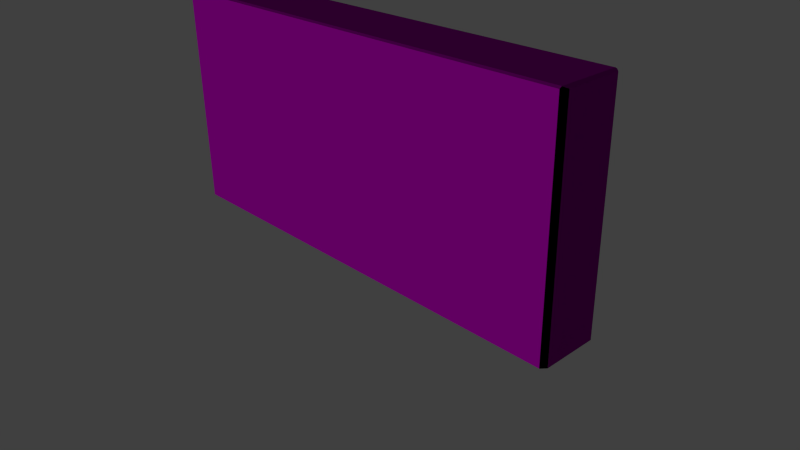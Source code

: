 # Source: decoration_vegetation_hedge_large_1.blend  (saved by Blender 2.70.0; exported with 4.5.12 LTS)
import bpy
from mathutils import Matrix  # noqa: F401  (used for matrix-valued properties, if any)

bpy.ops.wm.read_factory_settings(use_empty=True)
scene = bpy.context.scene
scene.name = 'Scene'

# ---- collections
col_collection_1 = bpy.data.collections.new('Collection 1'); scene.collection.children.link(col_collection_1)

# ---- images (referenced by path relative to the original .blend; pixels are not part of the script)
import os
ASSET_DIR = os.environ.get("B2B_ASSET_DIR", "")  # directory of the original .blend (textures are referenced by path, not embedded)
HERE = os.path.dirname(os.path.abspath(__file__))  # packed textures are extracted next to this script under _unpacked/

def load_image(name, relpath, width, height, colorspace="sRGB"):
    """Load a texture the original file referenced (path relative to the .blend, or extracted next to this script)."""
    p = next((c for c in (os.path.join(HERE, relpath), os.path.join(ASSET_DIR, relpath)) if relpath and os.path.exists(c)), "")
    if p:
        img = bpy.data.images.load(p, check_existing=True)
        img.name = name
    else:  # same state as the original file: an image datablock whose file is absent (Cycles renders it pink)
        img = bpy.data.images.new(name, width, height)
        img.source = "FILE"
        img.filepath = "//" + (relpath or name)
    img.colorspace_settings.name = colorspace
    return img
img_decoration_vegetation_hedge_large_1_diffuse_jpg = load_image('decoration_vegetation_hedge_large_1_diffuse.jpg', 'Texturen/decoration_vegetation_hedge_large_1_diffuse.jpg', 1024, 1024, 'sRGB')
img_decoration_vegetation_hedge_large_1_normal_jpg = load_image('decoration_vegetation_hedge_large_1_normal.jpg', 'Texturen/decoration_vegetation_hedge_large_1_normal.jpg', 1024, 1024, 'sRGB')

# ---- materials (node trees are filled in below, after node groups)
mat_decoration_vegetation_hedge_large_1 = bpy.data.materials.new('decoration_vegetation_hedge_large_1')
mat_decoration_vegetation_hedge_large_1.alpha_threshold = 0.0
mat_decoration_vegetation_hedge_large_1.roughness = 0.5
mat_decoration_vegetation_hedge_large_1.line_color = (0.0, 0.0, 0.0, 1.0)

# ---- material node trees
mat_decoration_vegetation_hedge_large_1.use_nodes = True; mat_decoration_vegetation_hedge_large_1.node_tree.nodes.clear()
_N = mat_decoration_vegetation_hedge_large_1.node_tree.nodes; _L = mat_decoration_vegetation_hedge_large_1.node_tree.links
n0 = _N.new('ShaderNodeOutputMaterial'); n0.name = 'Material Output'; n0.location = (300, 300)
n1 = _N.new('ShaderNodeBsdfDiffuse'); n1.name = 'Diffuse BSDF'; n1.location = (10, 300)
n2 = _N.new('ShaderNodeTexImage'); n2.name = 'Image Texture'; n2.location = (-545, 322)
n2.width = 140
n2.image = img_decoration_vegetation_hedge_large_1_diffuse_jpg
n3 = _N.new('ShaderNodeTexImage'); n3.name = 'Image Texture.001'; n3.location = (-552, 86)
n3.width = 140
n3.image = img_decoration_vegetation_hedge_large_1_normal_jpg
n4 = _N.new('ShaderNodeNormalMap'); n4.name = 'Normal Map'; n4.location = (-251, 49)
n5 = _N.new('ShaderNodeTexCoord'); n5.name = 'Texture Coordinate'; n5.location = (-815, 252)
_L.new(n1.outputs[0], n0.inputs[0])
_L.new(n5.outputs[2], n2.inputs[0])
_L.new(n5.outputs[2], n3.inputs[0])
_L.new(n2.outputs[0], n1.inputs[0])
_L.new(n3.outputs[0], n4.inputs[1])
_L.new(n4.outputs[0], n1.inputs[2])
n0.is_active_output = True

# ---- world
world_world = bpy.data.worlds.new('World'); scene.world = world_world
world_world.color = (0.05088, 0.05088, 0.05088)
world_world.use_sun_shadow = False
world_world.sun_shadow_jitter_overblur = 0.0
world_world.cycles.sampling_method = 'MANUAL'
world_world.cycles.sample_map_resolution = 256

# ---- cameras
cam_camera = bpy.data.cameras.new('Camera')
cam_camera.clip_end = 100.0
cam_camera.lens = 35.0
cam_camera.sensor_width = 32.0
cam_camera.sensor_height = 18.0
cam_camera.ortho_scale = 7.314
cam_camera.dof.focus_distance = 0.0

# ---- lights
light_sun = bpy.data.lights.new('Sun', 'SUN')
light_sun.transmission_factor = 0.0
light_sun.angle = 0.1993
light_sun.energy = 1.0
light_sun.shadow_buffer_clip_start = 0.5
light_sun.shadow_soft_size = 0.1
light_sun.shadow_cascade_max_distance = 1000.0
light_sun.cycles.use_multiple_importance_sampling = False

# ---- meshes
me_cube = bpy.data.meshes.new('Cube')
me_cube.from_pydata([(0.9813, 1.0, 0.0), (1.0, 0.847, 1.192e-07), (1.0, -0.847, 1.192e-07), (0.9813, -1.0, -4.441e-16), (-0.9813, -1.0, 0.0), (-1.0, -0.8667, 1.192e-07), (-1.0, 0.8667, 1.192e-07), (-0.9813, 1.0, 4.441e-16), (1.0, 0.847, 2.981), (0.9813, 1.0, 2.981), (0.9813, 0.9264, 3.0), (0.9813, -0.9264, 3.0), (0.9813, -1.0, 2.981), (1.0, -0.847, 2.981), (-0.9813, -0.9264, 3.0), (-1.0, -0.8667, 2.981), (-0.9813, -1.0, 2.981), (-0.9813, 1.0, 2.981), (-1.0, 0.8667, 2.981), (-0.9813, 0.9264, 3.0)], [], [(9, 0, 7, 17), (3, 12, 16, 4), (5, 15, 18, 6), (10, 19, 14, 11), (1, 8, 13, 2), (8, 9, 10), (11, 12, 13), (14, 15, 16), (17, 18, 19), (0, 9, 8, 1), (2, 13, 12, 3), (4, 16, 15, 5), (6, 18, 17, 7), (10, 11, 13, 8), (9, 17, 19, 10), (11, 14, 16, 12), (14, 19, 18, 15), (0, 1, 2, 3, 4, 5, 6, 7)])
_uv = me_cube.uv_layers.new(name='UVMap')
_uv.uv.foreach_set('vector', [0.16, 0.01076, 0.8417, 0.01076, 0.8417, 0.9936, 0.16, 0.9936, 0.9978, 0.004989, 0.9978, 0.9899, 0.003431, 0.9899, 0.003431, 0.00499, -0.4469, 0.926, -0.4486, 0.1407, -0.3151, 0.1391, -0.3134, 0.9245, 0.5762, 1.217, 0.5762, 2.584, 0.4052, 2.584, 0.4052, 1.217, 1.567, 0.04726, 1.567, 0.7623, 1.409, 0.7623, 1.409, 0.04726, 1.567, 0.7623, 1.582, 0.7631, 1.575, 0.7676, 1.402, 0.7676, 1.395, 0.7631, 1.409, 0.7623, -0.4532, 0.1348, -0.4486, 0.1407, -0.4589, 0.1398, -0.3049, 0.138, -0.3151, 0.1391, -0.3105, 0.1332, 1.582, 0.04807, 1.582, 0.7631, 1.567, 0.7623, 1.567, 0.04726, 1.409, 0.04726, 1.409, 0.7623, 1.395, 0.7631, 1.395, 0.04807, -0.4572, 0.9251, -0.4589, 0.1398, -0.4486, 0.1407, -0.4469, 0.926, -0.3134, 0.9245, -0.3151, 0.1391, -0.3049, 0.138, -0.3032, 0.9233, 1.575, 0.7676, 1.402, 0.7676, 1.409, 0.7623, 1.567, 0.7623, 0.583, 1.217, 0.583, 2.584, 0.5762, 2.584, 0.5762, 1.217, 0.4052, 1.217, 0.4052, 2.584, 0.3984, 2.584, 0.3984, 1.217, -0.4532, 0.1348, -0.3105, 0.1332, -0.3151, 0.1391, -0.4486, 0.1407, -0.8022, 1.669, -0.7801, 1.666, -0.5362, 1.666, -0.5142, 1.669, -0.5142, 1.951, -0.5334, 1.954, -0.783, 1.954, -0.8022, 1.951])
me_cube.materials.append(mat_decoration_vegetation_hedge_large_1)
me_cube.use_remesh_preserve_volume = False
me_cube.use_remesh_preserve_attributes = False
me_cube.use_mirror_vertex_groups = False
me_cube.update()

# ---- objects
ob_sun = bpy.data.objects.new('Sun', light_sun)
ob_cube = bpy.data.objects.new('Cube', me_cube)
ob_camera = bpy.data.objects.new('Camera', cam_camera)

# ---- transforms, parenting, visibility, modifiers, constraints
ob_sun.location = (8.848, -5.778, 10.25)
ob_sun.rotation_euler = (4.587e-08, 0.8094, -0.7362)
ob_sun.lineart.crease_threshold = 0.0
ob_cube.location = (0.0, 0.0, 0.0)
ob_cube.scale = (3.101, 0.4396, 1.0)
ob_cube.lock_rotations_4d = False
ob_cube.empty_display_type = 'ARROWS'
ob_cube.lineart.crease_threshold = 0.0
ob_camera.location = (7.481, -6.508, 5.344)
ob_camera.rotation_euler = (1.109, 0.01082, 0.8149)
ob_camera.lock_rotations_4d = False
ob_camera.empty_display_type = 'ARROWS'
ob_camera.color = (0.0, 0.0, 0.0, 0.0)
ob_camera.display_type = 'WIRE'
ob_camera.lineart.crease_threshold = 0.0

# ---- collection membership
col_collection_1.objects.link(ob_sun)
col_collection_1.objects.link(ob_cube)
col_collection_1.objects.link(ob_camera)

# ---- scene / render settings (as saved in the file)
scene.camera = ob_camera
scene.frame_start = 1; scene.frame_end = 250; scene.frame_set(1)
scene.render.engine = 'CYCLES'
scene.render.resolution_percentage = 50
scene.render.dither_intensity = 0.0
scene.cycles.use_denoising = False
scene.cycles.samples = 10
scene.cycles.sampling_pattern = 'TABULATED_SOBOL'
scene.cycles.light_sampling_threshold = 0.0
scene.cycles.use_adaptive_sampling = False
scene.cycles.use_light_tree = False
scene.cycles.blur_glossy = 0.0
scene.cycles.volume_bounces = 1
scene.cycles.pixel_filter_type = 'GAUSSIAN'
scene.cycles.sample_clamp_indirect = 0.0
scene.view_settings.view_transform = 'Standard'
bpy.context.view_layer.update()
